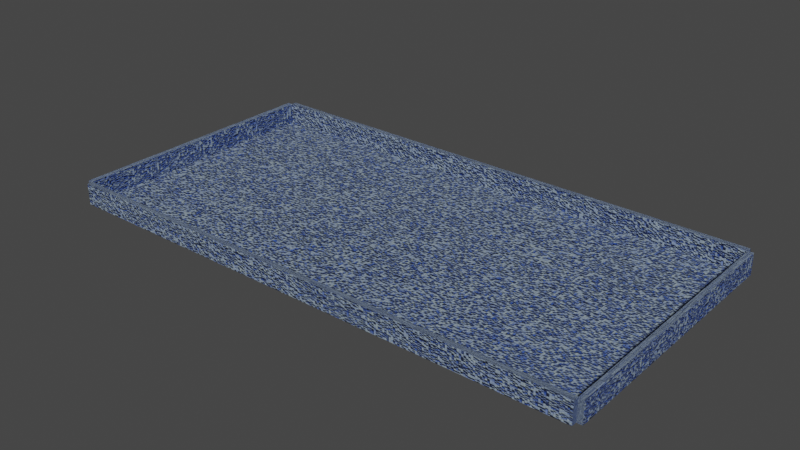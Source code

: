 # Source: 50x25x3_pool_2_.blend  (saved by Blender 3.3.6; exported with 4.5.12 LTS)
import bpy
from mathutils import Matrix  # noqa: F401  (used for matrix-valued properties, if any)

bpy.ops.wm.read_factory_settings(use_empty=True)
scene = bpy.context.scene
scene.name = 'Scene'

# ---- collections
col_collection = bpy.data.collections.new('Collection'); scene.collection.children.link(col_collection)

# ---- materials (node trees are filled in below, after node groups)
mat_tiles_three_color = bpy.data.materials.new('Tiles_three_color')
mat_tiles_three_color.use_transparent_shadow = False
mat_tiles_three_color_hwall = bpy.data.materials.new('Tiles_three_color_hwall')
mat_tiles_three_color_hwall.use_transparent_shadow = False
mat_tiles_three_color_wwall = bpy.data.materials.new('Tiles_three_color_wWall')
mat_tiles_three_color_wwall.use_transparent_shadow = False

# ---- material node trees
mat_tiles_three_color.use_nodes = True; mat_tiles_three_color.node_tree.nodes.clear()
_N = mat_tiles_three_color.node_tree.nodes; _L = mat_tiles_three_color.node_tree.links
n0 = _N.new('ShaderNodeOutputMaterial'); n0.name = 'Material Output'; n0.location = (300, 300)
n1 = _N.new('ShaderNodeBump'); n1.name = 'Bump'; n1.location = (-343, -15)
n1.inputs[1].default_value = 1.0
n1.inputs[2].default_value = 1.0
n2 = _N.new('ShaderNodeBsdfPrincipled'); n2.name = 'Principled BSDF'; n2.location = (-50, 339)
n2.distribution = 'GGX'
n2.subsurface_method = 'RANDOM_WALK_SKIN'
n2.inputs[2].default_value = 0.75
n2.inputs[3].default_value = 1.45
n2.inputs[27].default_value = (0.0, 0.0, 0.0, 1.0)
n2.inputs[28].default_value = 1.0
n3 = _N.new('ShaderNodeValToRGB'); n3.name = 'ColorRamp'; n3.location = (-676, -3)
while len(n3.color_ramp.elements) > 1: n3.color_ramp.elements.remove(n3.color_ramp.elements[-1])
n3.color_ramp.elements[0].position = 0.03182; n3.color_ramp.elements[0].color = (0.0, 0.0, 0.0, 1.0)
_e = n3.color_ramp.elements.new(0.2591); _e.color = (1.0, 1.0, 1.0, 1.0)
n4 = _N.new('ShaderNodeTexBrick'); n4.name = 'Brick Texture'; n4.location = (-887, 203)
n4.squash_frequency = 1
n4.offset = 1.0
n4.inputs[1].default_value = (0.01473, 0.07913, 0.4508, 1.0)
n4.inputs[2].default_value = (0.335, 0.418, 0.4508, 1.0)
n4.inputs[4].default_value = 500.0
n4.inputs[5].default_value = 0.03
n4.inputs[8].default_value = 2.0
n4.inputs[9].default_value = 2.3
n5 = _N.new('ShaderNodeTexNoise'); n5.name = 'Noise Texture'; n5.location = (-797, 431)
n6 = _N.new('ShaderNodeValToRGB'); n6.name = 'ColorRamp.001'; n6.location = (-586, 439)
while len(n6.color_ramp.elements) > 1: n6.color_ramp.elements.remove(n6.color_ramp.elements[-1])
n6.color_ramp.elements[0].position = 0.0; n6.color_ramp.elements[0].color = (0.0, 0.0, 0.0, 1.0)
_e = n6.color_ramp.elements.new(0.05); _e.color = (1.0, 1.0, 1.0, 1.0)
n7 = _N.new('ShaderNodeTexCoord'); n7.name = 'Texture Coordinate'; n7.location = (-1160, 152)
n8 = _N.new('ShaderNodeMix'); n8.name = 'Mix'; n8.location = (-280, 425)
n8.data_type = 'RGBA'
n8.blend_type = 'MULTIPLY'
n8.inputs[0].default_value = 1.0
_L.new(n4.outputs[0], n3.inputs[0])
_L.new(n3.outputs[0], n1.inputs[3])
_L.new(n2.outputs[0], n0.inputs[0])
_L.new(n1.outputs[0], n2.inputs[5])
_L.new(n7.outputs[2], n4.inputs[0])
_L.new(n6.outputs[0], n8.inputs[7])
_L.new(n5.outputs[1], n6.inputs[0])
_L.new(n4.outputs[0], n8.inputs[6])
_L.new(n8.outputs[2], n2.inputs[0])
_L.new(n7.outputs[2], n5.inputs[0])
n0.is_active_output = True
mat_tiles_three_color_hwall.use_nodes = True; mat_tiles_three_color_hwall.node_tree.nodes.clear()
_N = mat_tiles_three_color_hwall.node_tree.nodes; _L = mat_tiles_three_color_hwall.node_tree.links
n0 = _N.new('ShaderNodeOutputMaterial'); n0.name = 'Material Output'; n0.location = (316, 300)
n1 = _N.new('ShaderNodeBump'); n1.name = 'Bump'; n1.location = (-343, -15)
n1.inputs[1].default_value = 1.0
n1.inputs[2].default_value = 1.0
n2 = _N.new('ShaderNodeBsdfPrincipled'); n2.name = 'Principled BSDF'; n2.location = (-34, 339)
n2.distribution = 'GGX'
n2.subsurface_method = 'RANDOM_WALK_SKIN'
n2.inputs[2].default_value = 0.75
n2.inputs[3].default_value = 1.45
n2.inputs[27].default_value = (0.0, 0.0, 0.0, 1.0)
n2.inputs[28].default_value = 1.0
n3 = _N.new('ShaderNodeValToRGB'); n3.name = 'ColorRamp'; n3.location = (-676, -3)
while len(n3.color_ramp.elements) > 1: n3.color_ramp.elements.remove(n3.color_ramp.elements[-1])
n3.color_ramp.elements[0].position = 0.03182; n3.color_ramp.elements[0].color = (0.0, 0.0, 0.0, 1.0)
_e = n3.color_ramp.elements.new(0.2591); _e.color = (1.0, 1.0, 1.0, 1.0)
n4 = _N.new('ShaderNodeTexBrick'); n4.name = 'Brick Texture'; n4.location = (-887, 203)
n4.squash_frequency = 1
n4.offset = 1.0
n4.inputs[1].default_value = (0.01473, 0.07913, 0.4508, 1.0)
n4.inputs[2].default_value = (0.335, 0.418, 0.4508, 1.0)
n4.inputs[4].default_value = 100.0
n4.inputs[5].default_value = 0.002
n4.inputs[8].default_value = 1.0
n4.inputs[9].default_value = 0.1
n5 = _N.new('ShaderNodeTexCoord'); n5.name = 'Texture Coordinate'; n5.location = (-1146, 425)
n6 = _N.new('ShaderNodeTexNoise'); n6.name = 'Noise Texture'; n6.location = (-797, 431)
n7 = _N.new('ShaderNodeValToRGB'); n7.name = 'ColorRamp.001'; n7.location = (-586, 439)
while len(n7.color_ramp.elements) > 1: n7.color_ramp.elements.remove(n7.color_ramp.elements[-1])
n7.color_ramp.elements[0].position = 0.0; n7.color_ramp.elements[0].color = (0.0, 0.0, 0.0, 1.0)
_e = n7.color_ramp.elements.new(0.05); _e.color = (1.0, 1.0, 1.0, 1.0)
n8 = _N.new('ShaderNodeMix'); n8.name = 'Mix'; n8.location = (-280, 425)
n8.data_type = 'RGBA'
n8.blend_type = 'MULTIPLY'
n8.inputs[0].default_value = 1.0
_L.new(n4.outputs[0], n3.inputs[0])
_L.new(n3.outputs[0], n1.inputs[3])
_L.new(n2.outputs[0], n0.inputs[0])
_L.new(n1.outputs[0], n2.inputs[5])
_L.new(n5.outputs[2], n4.inputs[0])
_L.new(n5.outputs[2], n6.inputs[0])
_L.new(n8.outputs[2], n2.inputs[0])
_L.new(n7.outputs[0], n8.inputs[7])
_L.new(n4.outputs[0], n8.inputs[6])
_L.new(n6.outputs[1], n7.inputs[0])
n0.is_active_output = True
mat_tiles_three_color_wwall.use_nodes = True; mat_tiles_three_color_wwall.node_tree.nodes.clear()
_N = mat_tiles_three_color_wwall.node_tree.nodes; _L = mat_tiles_three_color_wwall.node_tree.links
n0 = _N.new('ShaderNodeOutputMaterial'); n0.name = 'Material Output'; n0.location = (300, 300)
n1 = _N.new('ShaderNodeBump'); n1.name = 'Bump'; n1.location = (-343, -15)
n1.inputs[1].default_value = 1.0
n1.inputs[2].default_value = 1.0
n2 = _N.new('ShaderNodeValToRGB'); n2.name = 'ColorRamp'; n2.location = (-676, -3)
while len(n2.color_ramp.elements) > 1: n2.color_ramp.elements.remove(n2.color_ramp.elements[-1])
n2.color_ramp.elements[0].position = 0.03182; n2.color_ramp.elements[0].color = (0.0, 0.0, 0.0, 1.0)
_e = n2.color_ramp.elements.new(0.2591); _e.color = (1.0, 1.0, 1.0, 1.0)
n3 = _N.new('ShaderNodeTexBrick'); n3.name = 'Brick Texture'; n3.location = (-887, 203)
n3.squash_frequency = 1
n3.offset = 1.0
n3.inputs[1].default_value = (0.01473, 0.07913, 0.4508, 1.0)
n3.inputs[2].default_value = (0.335, 0.418, 0.4508, 1.0)
n3.inputs[4].default_value = 100.0
n3.inputs[5].default_value = 0.003
n3.inputs[8].default_value = 1.0
n3.inputs[9].default_value = 0.2
n4 = _N.new('ShaderNodeTexNoise'); n4.name = 'Noise Texture'; n4.location = (-725, 461)
n5 = _N.new('ShaderNodeValToRGB'); n5.name = 'ColorRamp.001'; n5.location = (-513, 469)
while len(n5.color_ramp.elements) > 1: n5.color_ramp.elements.remove(n5.color_ramp.elements[-1])
n5.color_ramp.elements[0].position = 0.0; n5.color_ramp.elements[0].color = (0.0, 0.0, 0.0, 1.0)
_e = n5.color_ramp.elements.new(0.05); _e.color = (1.0, 1.0, 1.0, 1.0)
n6 = _N.new('ShaderNodeMix'); n6.name = 'Mix'; n6.location = (-207, 454)
n6.data_type = 'RGBA'
n6.blend_type = 'MULTIPLY'
n6.inputs[0].default_value = 1.0
n7 = _N.new('ShaderNodeBsdfPrincipled'); n7.name = 'Principled BSDF'; n7.location = (-50, 339)
n7.distribution = 'GGX'
n7.subsurface_method = 'RANDOM_WALK_SKIN'
n7.inputs[2].default_value = 0.75
n7.inputs[3].default_value = 1.45
n7.inputs[27].default_value = (0.0, 0.0, 0.0, 1.0)
n7.inputs[28].default_value = 1.0
n8 = _N.new('ShaderNodeTexCoord'); n8.name = 'Texture Coordinate'; n8.location = (-1117, 408)
_L.new(n3.outputs[0], n2.inputs[0])
_L.new(n2.outputs[0], n1.inputs[3])
_L.new(n7.outputs[0], n0.inputs[0])
_L.new(n1.outputs[0], n7.inputs[5])
_L.new(n8.outputs[2], n3.inputs[0])
_L.new(n5.outputs[0], n6.inputs[7])
_L.new(n4.outputs[1], n5.inputs[0])
_L.new(n3.outputs[0], n6.inputs[6])
_L.new(n6.outputs[2], n7.inputs[0])
_L.new(n8.outputs[2], n4.inputs[0])
n0.is_active_output = True

# ---- world
world_world = bpy.data.worlds.new('World'); scene.world = world_world
world_world.use_nodes = True; world_world.node_tree.nodes.clear()
_N = world_world.node_tree.nodes; _L = world_world.node_tree.links
n0 = _N.new('ShaderNodeOutputWorld'); n0.name = 'World Output'; n0.location = (300, 300)
n1 = _N.new('ShaderNodeBackground'); n1.name = 'Background'; n1.location = (10, 300)
n1.inputs[0].default_value = (0.05088, 0.05088, 0.05088, 1.0)
_L.new(n1.outputs[0], n0.inputs[0])
n0.is_active_output = True
world_world.color = (0.05088, 0.05088, 0.05088)
world_world.use_sun_shadow = False
world_world.sun_shadow_jitter_overblur = 0.0

# ---- meshes
me_plane = bpy.data.meshes.new('Plane')
me_plane.from_pydata([(-25.0, -12.5, 0.0), (25.0, -12.5, 0.0), (-25.0, 12.5, 0.0), (25.0, 12.5, 0.0)], [], [(0, 1, 3, 2)])
_uv = me_plane.uv_layers.new(name='UVMap')
_uv.uv.foreach_set('vector', [0.0, 0.0, 1.0, 0.0, 1.0, 1.0, 0.0, 1.0])
me_plane.materials.append(mat_tiles_three_color)
me_plane.update()
me_cube_001 = bpy.data.meshes.new('Cube.001')
me_cube_001.from_pydata([(-25.0, -0.25, -1.0), (-25.0, -0.25, 1.0), (-25.0, 0.25, -1.0), (-25.0, 0.25, 1.0), (25.0, -0.25, -1.0), (25.0, -0.25, 1.0), (25.0, 0.25, -1.0), (25.0, 0.25, 1.0)], [], [(0, 1, 3, 2), (2, 3, 7, 6), (6, 7, 5, 4), (4, 5, 1, 0), (2, 6, 4, 0), (7, 3, 1, 5)])
_uv = me_cube_001.uv_layers.new(name='UVMap')
_uv.uv.foreach_set('vector', [0.375, 0.0, 0.625, 0.0, 0.625, 0.25, 0.375, 0.25, 0.375, 0.25, 0.625, 0.25, 0.625, 0.5, 0.375, 0.5, 0.375, 0.5, 0.625, 0.5, 0.625, 0.75, 0.375, 0.75, 0.375, 0.75, 0.625, 0.75, 0.625, 1.0, 0.375, 1.0, 0.125, 0.5, 0.375, 0.5, 0.375, 0.75, 0.125, 0.75, 0.625, 0.5, 0.875, 0.5, 0.875, 0.75, 0.625, 0.75])
me_cube_001.materials.append(mat_tiles_three_color_hwall)
me_cube_001.update()
me_cube_002 = bpy.data.meshes.new('Cube.002')
me_cube_002.from_pydata([(-25.0, -0.25, -1.0), (-25.0, -0.25, 1.0), (-25.0, 0.25, -1.0), (-25.0, 0.25, 1.0), (25.0, -0.25, -1.0), (25.0, -0.25, 1.0), (25.0, 0.25, -1.0), (25.0, 0.25, 1.0)], [], [(0, 1, 3, 2), (2, 3, 7, 6), (6, 7, 5, 4), (4, 5, 1, 0), (2, 6, 4, 0), (7, 3, 1, 5)])
_uv = me_cube_002.uv_layers.new(name='UVMap')
_uv.uv.foreach_set('vector', [0.375, 0.0, 0.625, 0.0, 0.625, 0.25, 0.375, 0.25, 0.375, 0.25, 0.625, 0.25, 0.625, 0.5, 0.375, 0.5, 0.375, 0.5, 0.625, 0.5, 0.625, 0.75, 0.375, 0.75, 0.375, 0.75, 0.625, 0.75, 0.625, 1.0, 0.375, 1.0, 0.125, 0.5, 0.375, 0.5, 0.375, 0.75, 0.125, 0.75, 0.625, 0.5, 0.875, 0.5, 0.875, 0.75, 0.625, 0.75])
me_cube_002.materials.append(mat_tiles_three_color_hwall)
me_cube_002.update()
me_cube_003 = bpy.data.meshes.new('Cube.003')
me_cube_003.from_pydata([(-12.51, -0.25, -1.0), (-12.51, -0.25, 1.0), (-12.51, 0.25, -1.0), (-12.51, 0.25, 1.0), (12.51, -0.25, -1.0), (12.51, -0.25, 1.0), (12.51, 0.25, -1.0), (12.51, 0.25, 1.0)], [], [(0, 1, 3, 2), (2, 3, 7, 6), (6, 7, 5, 4), (4, 5, 1, 0), (2, 6, 4, 0), (7, 3, 1, 5)])
_uv = me_cube_003.uv_layers.new(name='UVMap')
_uv.uv.foreach_set('vector', [0.375, 0.0, 0.625, 0.0, 0.625, 0.25, 0.375, 0.25, 0.375, 0.25, 0.625, 0.25, 0.625, 0.5, 0.375, 0.5, 0.375, 0.5, 0.625, 0.5, 0.625, 0.75, 0.375, 0.75, 0.375, 0.75, 0.625, 0.75, 0.625, 1.0, 0.375, 1.0, 0.125, 0.5, 0.375, 0.5, 0.375, 0.75, 0.125, 0.75, 0.625, 0.5, 0.875, 0.5, 0.875, 0.75, 0.625, 0.75])
me_cube_003.materials.append(mat_tiles_three_color_wwall)
me_cube_003.update()
me_cube_004 = bpy.data.meshes.new('Cube.004')
me_cube_004.from_pydata([(-12.51, -0.25, -1.0), (-12.51, -0.25, 1.0), (-12.51, 0.25, -1.0), (-12.51, 0.25, 1.0), (12.51, -0.25, -1.0), (12.51, -0.25, 1.0), (12.51, 0.25, -1.0), (12.51, 0.25, 1.0)], [], [(0, 1, 3, 2), (2, 3, 7, 6), (6, 7, 5, 4), (4, 5, 1, 0), (2, 6, 4, 0), (7, 3, 1, 5)])
_uv = me_cube_004.uv_layers.new(name='UVMap')
_uv.uv.foreach_set('vector', [0.375, 0.0, 0.625, 0.0, 0.625, 0.25, 0.375, 0.25, 0.375, 0.25, 0.625, 0.25, 0.625, 0.5, 0.375, 0.5, 0.375, 0.5, 0.625, 0.5, 0.625, 0.75, 0.375, 0.75, 0.375, 0.75, 0.625, 0.75, 0.625, 1.0, 0.375, 1.0, 0.125, 0.5, 0.375, 0.5, 0.375, 0.75, 0.125, 0.75, 0.625, 0.5, 0.875, 0.5, 0.875, 0.75, 0.625, 0.75])
me_cube_004.materials.append(mat_tiles_three_color_wwall)
me_cube_004.update()

# ---- objects
ob_bottom = bpy.data.objects.new('Bottom', me_plane)
ob_cube = bpy.data.objects.new('Cube', me_cube_001)
ob_cube_001 = bpy.data.objects.new('Cube.001', me_cube_002)
ob_cube_002 = bpy.data.objects.new('Cube.002', me_cube_003)
ob_cube_003 = bpy.data.objects.new('Cube.003', me_cube_004)

# ---- transforms, parenting, visibility, modifiers, constraints
ob_bottom.location = (0.0, 0.0, -1.0)
ob_cube.location = (0.0, 12.75, 0.0)
ob_cube_001.location = (0.0, -12.75, 0.0)
ob_cube_002.location = (25.25, 0.0, 0.0)
ob_cube_002.rotation_euler = (0.0, 0.0, 1.571)
ob_cube_003.location = (-25.25, 0.0, 0.0)
ob_cube_003.rotation_euler = (0.0, 0.0, 1.571)

# ---- collection membership
col_collection.objects.link(ob_bottom)
col_collection.objects.link(ob_cube)
col_collection.objects.link(ob_cube_001)
col_collection.objects.link(ob_cube_002)
col_collection.objects.link(ob_cube_003)

# ---- scene / render settings (as saved in the file)
scene.frame_start = 1; scene.frame_end = 250; scene.frame_set(1)
scene.render.engine = 'BLENDER_EEVEE_NEXT'
scene.cycles.sampling_pattern = 'TABULATED_SOBOL'
scene.cycles.use_light_tree = False
scene.view_settings.view_transform = 'Filmic'
bpy.context.view_layer.update()

# ---- added for rendering (the .blend has no active camera and no usable light): camera, sun
cam_auto = bpy.data.cameras.new('AutoCamera')
cam_auto.lens = 50.0
cam_auto.sensor_width = 36.0
cam_auto.clip_end = 1000.0
ob_auto_camera = bpy.data.objects.new('AutoCamera', cam_auto)
scene.collection.objects.link(ob_auto_camera)
ob_auto_camera.location = (52.9969, -63.5963, 42.3975)
ob_auto_camera.rotation_euler = (1.09748, -7.21219e-08, 0.694738)
scene.camera = ob_auto_camera
light_auto_sun = bpy.data.lights.new('AutoSun', 'SUN')
light_auto_sun.energy = 3.0
light_auto_sun.angle = 0.0523599
ob_auto_sun = bpy.data.objects.new('AutoSun', light_auto_sun)
scene.collection.objects.link(ob_auto_sun)
ob_auto_sun.rotation_euler = (0.872665, 0.174533, 0.523599)
bpy.context.view_layer.update()
